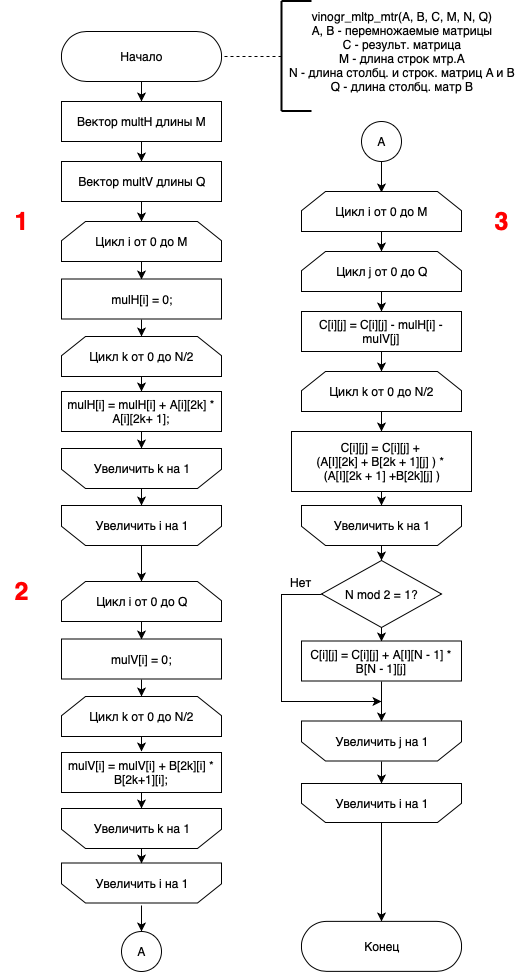

The diagram above was exported from draw.io. Its source (the exported page's mxGraphModel, read from the mxfile embedded in the PNG):
<mxGraphModel dx="1759" dy="648" grid="1" gridSize="10" guides="1" tooltips="1" connect="1" arrows="1" fold="1" page="1" pageScale="1" pageWidth="827" pageHeight="1169" math="0" shadow="0">
  <root>
    <mxCell id="0" />
    <mxCell id="1" parent="0" />
    <mxCell id="rL8nD7-YuJKA1IcvFfKB-18" style="edgeStyle=orthogonalEdgeStyle;rounded=0;orthogonalLoop=1;jettySize=auto;html=1;exitX=0.5;exitY=1;exitDx=0;exitDy=0;entryX=0.5;entryY=0;entryDx=0;entryDy=0;" edge="1" parent="1" source="rL8nD7-YuJKA1IcvFfKB-1" target="rL8nD7-YuJKA1IcvFfKB-7">
      <mxGeometry relative="1" as="geometry" />
    </mxCell>
    <mxCell id="rL8nD7-YuJKA1IcvFfKB-1" value="Начало" style="rounded=1;whiteSpace=wrap;html=1;arcSize=50;" vertex="1" parent="1">
      <mxGeometry x="-180" y="110" width="160" height="50" as="geometry" />
    </mxCell>
    <mxCell id="rL8nD7-YuJKA1IcvFfKB-2" value="vinogr_mltp_mtr(A, B, C, M, N, Q)&lt;br&gt;A, B - перемножаемые матрицы&lt;br&gt;C - результ. матрица&lt;br&gt;M - длина строк мтр.А&lt;br&gt;N - длина столбц. и строк. матриц A и B&lt;br&gt;Q - длина столбц. матр B" style="text;html=1;strokeColor=none;fillColor=none;align=center;verticalAlign=middle;whiteSpace=wrap;rounded=0;" vertex="1" parent="1">
      <mxGeometry x="40" y="99.5" width="240" height="60" as="geometry" />
    </mxCell>
    <mxCell id="rL8nD7-YuJKA1IcvFfKB-3" value="" style="endArrow=none;html=1;strokeWidth=2;" edge="1" parent="1">
      <mxGeometry width="50" height="50" relative="1" as="geometry">
        <mxPoint x="40" y="189.5" as="sourcePoint" />
        <mxPoint x="40" y="79.5" as="targetPoint" />
      </mxGeometry>
    </mxCell>
    <mxCell id="rL8nD7-YuJKA1IcvFfKB-4" value="" style="endArrow=none;html=1;strokeWidth=2;" edge="1" parent="1">
      <mxGeometry width="50" height="50" relative="1" as="geometry">
        <mxPoint x="40" y="189.5" as="sourcePoint" />
        <mxPoint x="70" y="189.5" as="targetPoint" />
      </mxGeometry>
    </mxCell>
    <mxCell id="rL8nD7-YuJKA1IcvFfKB-5" value="" style="endArrow=none;html=1;strokeWidth=2;" edge="1" parent="1">
      <mxGeometry width="50" height="50" relative="1" as="geometry">
        <mxPoint x="40" y="79.5" as="sourcePoint" />
        <mxPoint x="70" y="79.5" as="targetPoint" />
      </mxGeometry>
    </mxCell>
    <mxCell id="rL8nD7-YuJKA1IcvFfKB-6" value="" style="endArrow=none;dashed=1;html=1;strokeWidth=1;entryX=1;entryY=0.5;entryDx=0;entryDy=0;" edge="1" parent="1" target="rL8nD7-YuJKA1IcvFfKB-1">
      <mxGeometry width="50" height="50" relative="1" as="geometry">
        <mxPoint x="40" y="135" as="sourcePoint" />
        <mxPoint x="-100" y="50" as="targetPoint" />
      </mxGeometry>
    </mxCell>
    <mxCell id="rL8nD7-YuJKA1IcvFfKB-19" style="edgeStyle=orthogonalEdgeStyle;rounded=0;orthogonalLoop=1;jettySize=auto;html=1;exitX=0.5;exitY=1;exitDx=0;exitDy=0;entryX=0.5;entryY=0;entryDx=0;entryDy=0;" edge="1" parent="1" source="rL8nD7-YuJKA1IcvFfKB-7" target="rL8nD7-YuJKA1IcvFfKB-8">
      <mxGeometry relative="1" as="geometry" />
    </mxCell>
    <mxCell id="rL8nD7-YuJKA1IcvFfKB-7" value="Вектор multH длины М" style="rounded=0;whiteSpace=wrap;html=1;" vertex="1" parent="1">
      <mxGeometry x="-180" y="180" width="160" height="40" as="geometry" />
    </mxCell>
    <mxCell id="rL8nD7-YuJKA1IcvFfKB-20" style="edgeStyle=orthogonalEdgeStyle;rounded=0;orthogonalLoop=1;jettySize=auto;html=1;exitX=0.5;exitY=1;exitDx=0;exitDy=0;entryX=0.5;entryY=0;entryDx=0;entryDy=0;" edge="1" parent="1" source="rL8nD7-YuJKA1IcvFfKB-8" target="rL8nD7-YuJKA1IcvFfKB-9">
      <mxGeometry relative="1" as="geometry" />
    </mxCell>
    <mxCell id="rL8nD7-YuJKA1IcvFfKB-8" value="Вектор multV длины Q" style="rounded=0;whiteSpace=wrap;html=1;" vertex="1" parent="1">
      <mxGeometry x="-180" y="240" width="160" height="40" as="geometry" />
    </mxCell>
    <mxCell id="rL8nD7-YuJKA1IcvFfKB-22" style="edgeStyle=orthogonalEdgeStyle;rounded=0;orthogonalLoop=1;jettySize=auto;html=1;exitX=0.5;exitY=1;exitDx=0;exitDy=0;entryX=0.5;entryY=0;entryDx=0;entryDy=0;" edge="1" parent="1" source="rL8nD7-YuJKA1IcvFfKB-9" target="rL8nD7-YuJKA1IcvFfKB-10">
      <mxGeometry relative="1" as="geometry" />
    </mxCell>
    <mxCell id="rL8nD7-YuJKA1IcvFfKB-9" value="Цикл i от 0 до M" style="shape=loopLimit;whiteSpace=wrap;html=1;size=24;" vertex="1" parent="1">
      <mxGeometry x="-180" y="300" width="160" height="40" as="geometry" />
    </mxCell>
    <mxCell id="rL8nD7-YuJKA1IcvFfKB-23" style="edgeStyle=orthogonalEdgeStyle;rounded=0;orthogonalLoop=1;jettySize=auto;html=1;exitX=0.5;exitY=1;exitDx=0;exitDy=0;entryX=0.5;entryY=0;entryDx=0;entryDy=0;" edge="1" parent="1" source="rL8nD7-YuJKA1IcvFfKB-10" target="rL8nD7-YuJKA1IcvFfKB-11">
      <mxGeometry relative="1" as="geometry" />
    </mxCell>
    <mxCell id="rL8nD7-YuJKA1IcvFfKB-10" value="mulH[i] = 0;" style="rounded=0;whiteSpace=wrap;html=1;" vertex="1" parent="1">
      <mxGeometry x="-180" y="357.5" width="160" height="40" as="geometry" />
    </mxCell>
    <mxCell id="rL8nD7-YuJKA1IcvFfKB-24" style="edgeStyle=orthogonalEdgeStyle;rounded=0;orthogonalLoop=1;jettySize=auto;html=1;exitX=0.5;exitY=1;exitDx=0;exitDy=0;entryX=0.5;entryY=0;entryDx=0;entryDy=0;" edge="1" parent="1" source="rL8nD7-YuJKA1IcvFfKB-11" target="rL8nD7-YuJKA1IcvFfKB-17">
      <mxGeometry relative="1" as="geometry" />
    </mxCell>
    <mxCell id="rL8nD7-YuJKA1IcvFfKB-11" value="Цикл k от 0 до N/2" style="shape=loopLimit;whiteSpace=wrap;html=1;size=24;rounded=0;shadow=0;" vertex="1" parent="1">
      <mxGeometry x="-180" y="415" width="160" height="40" as="geometry" />
    </mxCell>
    <mxCell id="rL8nD7-YuJKA1IcvFfKB-54" style="edgeStyle=orthogonalEdgeStyle;rounded=0;orthogonalLoop=1;jettySize=auto;html=1;exitX=0.5;exitY=1;exitDx=0;exitDy=0;entryX=0.5;entryY=0;entryDx=0;entryDy=0;" edge="1" parent="1" source="rL8nD7-YuJKA1IcvFfKB-17" target="rL8nD7-YuJKA1IcvFfKB-53">
      <mxGeometry relative="1" as="geometry" />
    </mxCell>
    <mxCell id="rL8nD7-YuJKA1IcvFfKB-17" value="mulH[i] = mulH[i] + A[i][2k] * A[i][2k+ 1];" style="rounded=0;whiteSpace=wrap;html=1;" vertex="1" parent="1">
      <mxGeometry x="-180" y="470" width="160" height="40" as="geometry" />
    </mxCell>
    <mxCell id="rL8nD7-YuJKA1IcvFfKB-27" style="edgeStyle=orthogonalEdgeStyle;rounded=0;orthogonalLoop=1;jettySize=auto;html=1;exitX=0.5;exitY=1;exitDx=0;exitDy=0;entryX=0.5;entryY=0;entryDx=0;entryDy=0;" edge="1" parent="1" source="rL8nD7-YuJKA1IcvFfKB-28" target="rL8nD7-YuJKA1IcvFfKB-30">
      <mxGeometry relative="1" as="geometry" />
    </mxCell>
    <mxCell id="rL8nD7-YuJKA1IcvFfKB-28" value="Цикл i от 0 до Q" style="shape=loopLimit;whiteSpace=wrap;html=1;size=24;" vertex="1" parent="1">
      <mxGeometry x="-180" y="660" width="160" height="40" as="geometry" />
    </mxCell>
    <mxCell id="rL8nD7-YuJKA1IcvFfKB-29" style="edgeStyle=orthogonalEdgeStyle;rounded=0;orthogonalLoop=1;jettySize=auto;html=1;exitX=0.5;exitY=1;exitDx=0;exitDy=0;entryX=0.5;entryY=0;entryDx=0;entryDy=0;" edge="1" parent="1" source="rL8nD7-YuJKA1IcvFfKB-30" target="rL8nD7-YuJKA1IcvFfKB-32">
      <mxGeometry relative="1" as="geometry" />
    </mxCell>
    <mxCell id="rL8nD7-YuJKA1IcvFfKB-30" value="mulV[i] = 0;" style="rounded=0;whiteSpace=wrap;html=1;" vertex="1" parent="1">
      <mxGeometry x="-180" y="717.5" width="160" height="40" as="geometry" />
    </mxCell>
    <mxCell id="rL8nD7-YuJKA1IcvFfKB-31" style="edgeStyle=orthogonalEdgeStyle;rounded=0;orthogonalLoop=1;jettySize=auto;html=1;exitX=0.5;exitY=1;exitDx=0;exitDy=0;entryX=0.5;entryY=0;entryDx=0;entryDy=0;" edge="1" parent="1" source="rL8nD7-YuJKA1IcvFfKB-32">
      <mxGeometry relative="1" as="geometry">
        <mxPoint x="-100" y="830" as="targetPoint" />
      </mxGeometry>
    </mxCell>
    <mxCell id="rL8nD7-YuJKA1IcvFfKB-32" value="Цикл k от 0 до N/2" style="shape=loopLimit;whiteSpace=wrap;html=1;size=24;rounded=0;shadow=0;" vertex="1" parent="1">
      <mxGeometry x="-180" y="775" width="160" height="40" as="geometry" />
    </mxCell>
    <mxCell id="rL8nD7-YuJKA1IcvFfKB-40" value="" style="edgeStyle=orthogonalEdgeStyle;rounded=0;orthogonalLoop=1;jettySize=auto;html=1;exitX=0.5;exitY=1;exitDx=0;exitDy=0;entryX=0.5;entryY=0;entryDx=0;entryDy=0;" edge="1" parent="1" target="rL8nD7-YuJKA1IcvFfKB-39">
      <mxGeometry relative="1" as="geometry">
        <mxPoint x="-100" y="984" as="sourcePoint" />
      </mxGeometry>
    </mxCell>
    <mxCell id="rL8nD7-YuJKA1IcvFfKB-58" style="edgeStyle=orthogonalEdgeStyle;rounded=0;orthogonalLoop=1;jettySize=auto;html=1;exitX=0.5;exitY=1;exitDx=0;exitDy=0;entryX=0.5;entryY=0;entryDx=0;entryDy=0;" edge="1" parent="1" source="rL8nD7-YuJKA1IcvFfKB-38" target="rL8nD7-YuJKA1IcvFfKB-57">
      <mxGeometry relative="1" as="geometry" />
    </mxCell>
    <mxCell id="rL8nD7-YuJKA1IcvFfKB-38" value="mulV[i] = mulV[i] + B[2k][i] * B[2k+1][i];" style="rounded=0;whiteSpace=wrap;html=1;" vertex="1" parent="1">
      <mxGeometry x="-180" y="831" width="160" height="40" as="geometry" />
    </mxCell>
    <mxCell id="rL8nD7-YuJKA1IcvFfKB-39" value="A" style="ellipse;whiteSpace=wrap;html=1;aspect=fixed;" vertex="1" parent="1">
      <mxGeometry x="-120" y="1010" width="40" height="40" as="geometry" />
    </mxCell>
    <mxCell id="rL8nD7-YuJKA1IcvFfKB-41" style="edgeStyle=orthogonalEdgeStyle;rounded=0;jumpSize=6;orthogonalLoop=1;jettySize=auto;html=1;exitX=0.5;exitY=1;exitDx=0;exitDy=0;entryX=0.5;entryY=0;entryDx=0;entryDy=0;strokeWidth=1;" edge="1" parent="1">
      <mxGeometry relative="1" as="geometry">
        <mxPoint x="140" y="240" as="sourcePoint" />
        <mxPoint x="140" y="270.5" as="targetPoint" />
      </mxGeometry>
    </mxCell>
    <mxCell id="rL8nD7-YuJKA1IcvFfKB-42" value="A" style="ellipse;whiteSpace=wrap;html=1;aspect=fixed;" vertex="1" parent="1">
      <mxGeometry x="120" y="200" width="40" height="40" as="geometry" />
    </mxCell>
    <mxCell id="rL8nD7-YuJKA1IcvFfKB-45" style="edgeStyle=orthogonalEdgeStyle;rounded=0;orthogonalLoop=1;jettySize=auto;html=1;exitX=0.5;exitY=1;exitDx=0;exitDy=0;entryX=0.5;entryY=0;entryDx=0;entryDy=0;" edge="1" parent="1" source="rL8nD7-YuJKA1IcvFfKB-43" target="rL8nD7-YuJKA1IcvFfKB-44">
      <mxGeometry relative="1" as="geometry" />
    </mxCell>
    <mxCell id="rL8nD7-YuJKA1IcvFfKB-43" value="Цикл i от 0 до M" style="shape=loopLimit;whiteSpace=wrap;html=1;size=24;" vertex="1" parent="1">
      <mxGeometry x="60" y="270" width="160" height="40" as="geometry" />
    </mxCell>
    <mxCell id="rL8nD7-YuJKA1IcvFfKB-47" style="edgeStyle=orthogonalEdgeStyle;rounded=0;orthogonalLoop=1;jettySize=auto;html=1;exitX=0.5;exitY=1;exitDx=0;exitDy=0;entryX=0.5;entryY=0;entryDx=0;entryDy=0;" edge="1" parent="1" source="rL8nD7-YuJKA1IcvFfKB-44" target="rL8nD7-YuJKA1IcvFfKB-46">
      <mxGeometry relative="1" as="geometry" />
    </mxCell>
    <mxCell id="rL8nD7-YuJKA1IcvFfKB-44" value="Цикл j от 0 до Q" style="shape=loopLimit;whiteSpace=wrap;html=1;size=24;" vertex="1" parent="1">
      <mxGeometry x="60" y="330" width="160" height="40" as="geometry" />
    </mxCell>
    <mxCell id="rL8nD7-YuJKA1IcvFfKB-49" style="edgeStyle=orthogonalEdgeStyle;rounded=0;orthogonalLoop=1;jettySize=auto;html=1;exitX=0.5;exitY=1;exitDx=0;exitDy=0;entryX=0.5;entryY=0;entryDx=0;entryDy=0;" edge="1" parent="1" source="rL8nD7-YuJKA1IcvFfKB-46" target="rL8nD7-YuJKA1IcvFfKB-48">
      <mxGeometry relative="1" as="geometry" />
    </mxCell>
    <mxCell id="rL8nD7-YuJKA1IcvFfKB-46" value="C[i][j] = C[i][j] - mulH[i] - mulV[j]" style="rounded=0;whiteSpace=wrap;html=1;" vertex="1" parent="1">
      <mxGeometry x="60" y="390" width="160" height="40" as="geometry" />
    </mxCell>
    <mxCell id="rL8nD7-YuJKA1IcvFfKB-51" style="edgeStyle=orthogonalEdgeStyle;rounded=0;orthogonalLoop=1;jettySize=auto;html=1;exitX=0.5;exitY=1;exitDx=0;exitDy=0;entryX=0.5;entryY=0;entryDx=0;entryDy=0;" edge="1" parent="1" source="rL8nD7-YuJKA1IcvFfKB-48" target="rL8nD7-YuJKA1IcvFfKB-50">
      <mxGeometry relative="1" as="geometry" />
    </mxCell>
    <mxCell id="rL8nD7-YuJKA1IcvFfKB-48" value="Цикл k от 0 до N/2" style="shape=loopLimit;whiteSpace=wrap;html=1;size=24;rounded=0;shadow=0;" vertex="1" parent="1">
      <mxGeometry x="60" y="450" width="160" height="40" as="geometry" />
    </mxCell>
    <mxCell id="rL8nD7-YuJKA1IcvFfKB-61" style="edgeStyle=orthogonalEdgeStyle;rounded=0;orthogonalLoop=1;jettySize=auto;html=1;exitX=0.5;exitY=1;exitDx=0;exitDy=0;entryX=0.5;entryY=0;entryDx=0;entryDy=0;" edge="1" parent="1" source="rL8nD7-YuJKA1IcvFfKB-50" target="rL8nD7-YuJKA1IcvFfKB-60">
      <mxGeometry relative="1" as="geometry" />
    </mxCell>
    <mxCell id="rL8nD7-YuJKA1IcvFfKB-50" value="C[i][j] = C[i][j] + &lt;br&gt;(A[I][2k] + B[2k + 1][j] ) *&amp;nbsp;&lt;br&gt;(A[I][2k + 1] +B[2k][j] )" style="rounded=0;whiteSpace=wrap;html=1;" vertex="1" parent="1">
      <mxGeometry x="50" y="510" width="180" height="60" as="geometry" />
    </mxCell>
    <mxCell id="rL8nD7-YuJKA1IcvFfKB-84" style="edgeStyle=orthogonalEdgeStyle;rounded=0;orthogonalLoop=1;jettySize=auto;html=1;exitX=0.5;exitY=1;exitDx=0;exitDy=0;entryX=0.5;entryY=0;entryDx=0;entryDy=0;strokeWidth=1;" edge="1" parent="1" source="rL8nD7-YuJKA1IcvFfKB-52" target="rL8nD7-YuJKA1IcvFfKB-28">
      <mxGeometry relative="1" as="geometry" />
    </mxCell>
    <mxCell id="rL8nD7-YuJKA1IcvFfKB-52" value="Увеличить i на 1" style="shape=loopLimit;whiteSpace=wrap;html=1;size=24;flipV=1;" vertex="1" parent="1">
      <mxGeometry x="-180" y="584" width="160" height="40" as="geometry" />
    </mxCell>
    <mxCell id="rL8nD7-YuJKA1IcvFfKB-55" style="edgeStyle=orthogonalEdgeStyle;rounded=0;orthogonalLoop=1;jettySize=auto;html=1;exitX=0.5;exitY=1;exitDx=0;exitDy=0;entryX=0.5;entryY=0;entryDx=0;entryDy=0;" edge="1" parent="1" source="rL8nD7-YuJKA1IcvFfKB-53" target="rL8nD7-YuJKA1IcvFfKB-52">
      <mxGeometry relative="1" as="geometry" />
    </mxCell>
    <mxCell id="rL8nD7-YuJKA1IcvFfKB-53" value="Увеличить k на 1" style="shape=loopLimit;whiteSpace=wrap;html=1;size=24;flipV=1;" vertex="1" parent="1">
      <mxGeometry x="-180" y="527" width="160" height="40" as="geometry" />
    </mxCell>
    <mxCell id="rL8nD7-YuJKA1IcvFfKB-56" value="Увеличить i на 1" style="shape=loopLimit;whiteSpace=wrap;html=1;size=24;flipV=1;" vertex="1" parent="1">
      <mxGeometry x="-180" y="941.5" width="160" height="40" as="geometry" />
    </mxCell>
    <mxCell id="rL8nD7-YuJKA1IcvFfKB-59" style="edgeStyle=orthogonalEdgeStyle;rounded=0;orthogonalLoop=1;jettySize=auto;html=1;exitX=0.5;exitY=1;exitDx=0;exitDy=0;entryX=0.5;entryY=0;entryDx=0;entryDy=0;" edge="1" parent="1" source="rL8nD7-YuJKA1IcvFfKB-57" target="rL8nD7-YuJKA1IcvFfKB-56">
      <mxGeometry relative="1" as="geometry" />
    </mxCell>
    <mxCell id="rL8nD7-YuJKA1IcvFfKB-57" value="Увеличить k на 1" style="shape=loopLimit;whiteSpace=wrap;html=1;size=24;flipV=1;" vertex="1" parent="1">
      <mxGeometry x="-180" y="887" width="160" height="40" as="geometry" />
    </mxCell>
    <mxCell id="rL8nD7-YuJKA1IcvFfKB-71" style="edgeStyle=orthogonalEdgeStyle;rounded=0;orthogonalLoop=1;jettySize=auto;html=1;exitX=0.5;exitY=1;exitDx=0;exitDy=0;entryX=0.5;entryY=0;entryDx=0;entryDy=0;" edge="1" parent="1" source="rL8nD7-YuJKA1IcvFfKB-60" target="rL8nD7-YuJKA1IcvFfKB-69">
      <mxGeometry relative="1" as="geometry" />
    </mxCell>
    <mxCell id="rL8nD7-YuJKA1IcvFfKB-60" value="Увеличить k на 1" style="shape=loopLimit;whiteSpace=wrap;html=1;size=24;flipV=1;" vertex="1" parent="1">
      <mxGeometry x="60" y="584" width="160" height="40" as="geometry" />
    </mxCell>
    <mxCell id="rL8nD7-YuJKA1IcvFfKB-66" style="edgeStyle=orthogonalEdgeStyle;rounded=0;orthogonalLoop=1;jettySize=auto;html=1;exitX=0.5;exitY=1;exitDx=0;exitDy=0;entryX=0.5;entryY=0;entryDx=0;entryDy=0;" edge="1" parent="1" source="rL8nD7-YuJKA1IcvFfKB-62" target="rL8nD7-YuJKA1IcvFfKB-64">
      <mxGeometry relative="1" as="geometry" />
    </mxCell>
    <mxCell id="rL8nD7-YuJKA1IcvFfKB-62" value="Увеличить j на 1" style="shape=loopLimit;whiteSpace=wrap;html=1;size=24;flipV=1;" vertex="1" parent="1">
      <mxGeometry x="60" y="799.5" width="160" height="40" as="geometry" />
    </mxCell>
    <mxCell id="rL8nD7-YuJKA1IcvFfKB-78" style="edgeStyle=orthogonalEdgeStyle;rounded=0;orthogonalLoop=1;jettySize=auto;html=1;exitX=0.5;exitY=1;exitDx=0;exitDy=0;entryX=0.5;entryY=0;entryDx=0;entryDy=0;" edge="1" parent="1" source="rL8nD7-YuJKA1IcvFfKB-64" target="rL8nD7-YuJKA1IcvFfKB-77">
      <mxGeometry relative="1" as="geometry" />
    </mxCell>
    <mxCell id="rL8nD7-YuJKA1IcvFfKB-64" value="Увеличить i на 1" style="shape=loopLimit;whiteSpace=wrap;html=1;size=24;flipV=1;" vertex="1" parent="1">
      <mxGeometry x="60" y="862" width="160" height="39" as="geometry" />
    </mxCell>
    <mxCell id="rL8nD7-YuJKA1IcvFfKB-72" style="edgeStyle=orthogonalEdgeStyle;rounded=0;orthogonalLoop=1;jettySize=auto;html=1;exitX=0.5;exitY=1;exitDx=0;exitDy=0;entryX=0.5;entryY=0;entryDx=0;entryDy=0;" edge="1" parent="1" source="rL8nD7-YuJKA1IcvFfKB-69" target="rL8nD7-YuJKA1IcvFfKB-70">
      <mxGeometry relative="1" as="geometry" />
    </mxCell>
    <mxCell id="rL8nD7-YuJKA1IcvFfKB-75" style="edgeStyle=orthogonalEdgeStyle;rounded=0;orthogonalLoop=1;jettySize=auto;html=1;exitX=0;exitY=0.5;exitDx=0;exitDy=0;" edge="1" parent="1" source="rL8nD7-YuJKA1IcvFfKB-69">
      <mxGeometry relative="1" as="geometry">
        <mxPoint x="140" y="780" as="targetPoint" />
        <Array as="points">
          <mxPoint x="40" y="673" />
          <mxPoint x="40" y="780" />
          <mxPoint x="140" y="780" />
        </Array>
      </mxGeometry>
    </mxCell>
    <mxCell id="rL8nD7-YuJKA1IcvFfKB-76" value="Нет" style="text;html=1;align=center;verticalAlign=middle;resizable=0;points=[];;labelBackgroundColor=#ffffff;" vertex="1" connectable="0" parent="rL8nD7-YuJKA1IcvFfKB-75">
      <mxGeometry x="-0.8143" relative="1" as="geometry">
        <mxPoint x="2" y="-13" as="offset" />
      </mxGeometry>
    </mxCell>
    <mxCell id="rL8nD7-YuJKA1IcvFfKB-69" value="N mod 2 = 1?" style="rhombus;whiteSpace=wrap;html=1;" vertex="1" parent="1">
      <mxGeometry x="80" y="639" width="120" height="67" as="geometry" />
    </mxCell>
    <mxCell id="rL8nD7-YuJKA1IcvFfKB-73" style="edgeStyle=orthogonalEdgeStyle;rounded=0;orthogonalLoop=1;jettySize=auto;html=1;exitX=0.5;exitY=1;exitDx=0;exitDy=0;entryX=0.5;entryY=0;entryDx=0;entryDy=0;" edge="1" parent="1" source="rL8nD7-YuJKA1IcvFfKB-70" target="rL8nD7-YuJKA1IcvFfKB-62">
      <mxGeometry relative="1" as="geometry" />
    </mxCell>
    <mxCell id="rL8nD7-YuJKA1IcvFfKB-70" value="C[i][j] = C[i][j] + A[I][N - 1] * B[N - 1][j]" style="rounded=0;whiteSpace=wrap;html=1;" vertex="1" parent="1">
      <mxGeometry x="60" y="719.5" width="160" height="40" as="geometry" />
    </mxCell>
    <mxCell id="rL8nD7-YuJKA1IcvFfKB-77" value="Конец" style="rounded=1;whiteSpace=wrap;html=1;arcSize=50;" vertex="1" parent="1">
      <mxGeometry x="60" y="999.8695652173913" width="160" height="50" as="geometry" />
    </mxCell>
    <mxCell id="rL8nD7-YuJKA1IcvFfKB-83" value="&lt;font color=&quot;#ff0000&quot; size=&quot;1&quot;&gt;&lt;b style=&quot;font-size: 25px&quot;&gt;3&lt;/b&gt;&lt;/font&gt;" style="text;html=1;strokeColor=none;fillColor=none;align=center;verticalAlign=middle;whiteSpace=wrap;rounded=0;shadow=0;strokeWidth=3;" vertex="1" parent="1">
      <mxGeometry x="240" y="290" width="40" height="20" as="geometry" />
    </mxCell>
    <mxCell id="rL8nD7-YuJKA1IcvFfKB-87" value="&lt;font color=&quot;#ff0000&quot; size=&quot;1&quot;&gt;&lt;b style=&quot;font-size: 25px&quot;&gt;2&lt;/b&gt;&lt;/font&gt;" style="text;html=1;strokeColor=none;fillColor=none;align=center;verticalAlign=middle;whiteSpace=wrap;rounded=0;shadow=0;strokeWidth=3;" vertex="1" parent="1">
      <mxGeometry x="-240" y="660" width="40" height="20" as="geometry" />
    </mxCell>
    <mxCell id="rL8nD7-YuJKA1IcvFfKB-91" value="&lt;font color=&quot;#ff0000&quot; size=&quot;1&quot;&gt;&lt;b style=&quot;font-size: 25px&quot;&gt;1&lt;/b&gt;&lt;/font&gt;" style="text;html=1;strokeColor=none;fillColor=none;align=center;verticalAlign=middle;whiteSpace=wrap;rounded=0;shadow=0;strokeWidth=3;" vertex="1" parent="1">
      <mxGeometry x="-240" y="290" width="40" height="20" as="geometry" />
    </mxCell>
  </root>
</mxGraphModel>